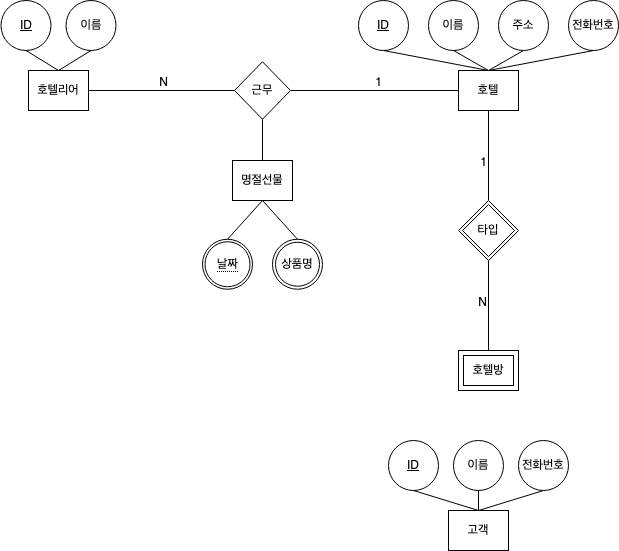

The diagram above was exported from draw.io. Its source (the exported page's mxGraphModel, read from the mxfile embedded in the PNG):
<mxGraphModel dx="1190" dy="650" grid="1" gridSize="10" guides="1" tooltips="1" connect="1" arrows="0" fold="1" page="1" pageScale="1" pageWidth="827" pageHeight="1169" math="0" shadow="0">
  <root>
    <mxCell id="0" />
    <mxCell id="1" parent="0" />
    <mxCell id="tLw9c7BUZU8AaxYgP4gd-1" value="고객" style="rounded=0;whiteSpace=wrap;html=1;" vertex="1" parent="1">
      <mxGeometry x="570" y="520" width="60" height="40" as="geometry" />
    </mxCell>
    <mxCell id="tLw9c7BUZU8AaxYgP4gd-2" value="호텔" style="rounded=0;whiteSpace=wrap;html=1;" vertex="1" parent="1">
      <mxGeometry x="580" y="80" width="60" height="40" as="geometry" />
    </mxCell>
    <mxCell id="tLw9c7BUZU8AaxYgP4gd-3" value="호텔리어" style="rounded=0;whiteSpace=wrap;html=1;" vertex="1" parent="1">
      <mxGeometry x="150" y="80" width="60" height="40" as="geometry" />
    </mxCell>
    <mxCell id="tLw9c7BUZU8AaxYgP4gd-4" value="&lt;u&gt;ID&lt;/u&gt;" style="ellipse;whiteSpace=wrap;html=1;" vertex="1" parent="1">
      <mxGeometry x="510" y="450" width="50" height="50" as="geometry" />
    </mxCell>
    <mxCell id="tLw9c7BUZU8AaxYgP4gd-5" value="이름" style="ellipse;whiteSpace=wrap;html=1;" vertex="1" parent="1">
      <mxGeometry x="575" y="450" width="50" height="50" as="geometry" />
    </mxCell>
    <mxCell id="tLw9c7BUZU8AaxYgP4gd-7" value="전화번호" style="ellipse;whiteSpace=wrap;html=1;" vertex="1" parent="1">
      <mxGeometry x="640" y="450" width="50" height="50" as="geometry" />
    </mxCell>
    <mxCell id="tLw9c7BUZU8AaxYgP4gd-10" value="" style="endArrow=none;html=1;rounded=0;entryX=0.5;entryY=1;entryDx=0;entryDy=0;exitX=0.5;exitY=0;exitDx=0;exitDy=0;" edge="1" parent="1" source="tLw9c7BUZU8AaxYgP4gd-1" target="tLw9c7BUZU8AaxYgP4gd-4">
      <mxGeometry width="50" height="50" relative="1" as="geometry">
        <mxPoint x="800" y="740" as="sourcePoint" />
        <mxPoint x="850" y="690" as="targetPoint" />
      </mxGeometry>
    </mxCell>
    <mxCell id="tLw9c7BUZU8AaxYgP4gd-11" value="" style="endArrow=none;html=1;rounded=0;entryX=0.5;entryY=1;entryDx=0;entryDy=0;" edge="1" parent="1" source="tLw9c7BUZU8AaxYgP4gd-1" target="tLw9c7BUZU8AaxYgP4gd-5">
      <mxGeometry width="50" height="50" relative="1" as="geometry">
        <mxPoint x="800" y="740" as="sourcePoint" />
        <mxPoint x="850" y="690" as="targetPoint" />
      </mxGeometry>
    </mxCell>
    <mxCell id="tLw9c7BUZU8AaxYgP4gd-12" value="" style="endArrow=none;html=1;rounded=0;entryX=0.5;entryY=1;entryDx=0;entryDy=0;exitX=0.5;exitY=0;exitDx=0;exitDy=0;" edge="1" parent="1" source="tLw9c7BUZU8AaxYgP4gd-1" target="tLw9c7BUZU8AaxYgP4gd-7">
      <mxGeometry width="50" height="50" relative="1" as="geometry">
        <mxPoint x="800" y="740" as="sourcePoint" />
        <mxPoint x="850" y="690" as="targetPoint" />
      </mxGeometry>
    </mxCell>
    <mxCell id="tLw9c7BUZU8AaxYgP4gd-13" value="&lt;u&gt;ID&lt;/u&gt;" style="ellipse;whiteSpace=wrap;html=1;" vertex="1" parent="1">
      <mxGeometry x="480" y="10" width="50" height="50" as="geometry" />
    </mxCell>
    <mxCell id="tLw9c7BUZU8AaxYgP4gd-14" value="이름" style="ellipse;whiteSpace=wrap;html=1;" vertex="1" parent="1">
      <mxGeometry x="550" y="10" width="50" height="50" as="geometry" />
    </mxCell>
    <mxCell id="tLw9c7BUZU8AaxYgP4gd-15" value="전화번호" style="ellipse;whiteSpace=wrap;html=1;" vertex="1" parent="1">
      <mxGeometry x="690" y="10" width="50" height="50" as="geometry" />
    </mxCell>
    <mxCell id="tLw9c7BUZU8AaxYgP4gd-16" value="주소" style="ellipse;whiteSpace=wrap;html=1;" vertex="1" parent="1">
      <mxGeometry x="620" y="10" width="50" height="50" as="geometry" />
    </mxCell>
    <mxCell id="tLw9c7BUZU8AaxYgP4gd-18" value="" style="endArrow=none;html=1;rounded=0;entryX=0.5;entryY=1;entryDx=0;entryDy=0;exitX=0.5;exitY=0;exitDx=0;exitDy=0;" edge="1" parent="1" source="tLw9c7BUZU8AaxYgP4gd-2" target="tLw9c7BUZU8AaxYgP4gd-13">
      <mxGeometry width="50" height="50" relative="1" as="geometry">
        <mxPoint x="300" y="160" as="sourcePoint" />
        <mxPoint x="350" y="110" as="targetPoint" />
      </mxGeometry>
    </mxCell>
    <mxCell id="tLw9c7BUZU8AaxYgP4gd-19" value="" style="endArrow=none;html=1;rounded=0;entryX=0.5;entryY=1;entryDx=0;entryDy=0;" edge="1" parent="1" target="tLw9c7BUZU8AaxYgP4gd-14">
      <mxGeometry width="50" height="50" relative="1" as="geometry">
        <mxPoint x="610" y="80" as="sourcePoint" />
        <mxPoint x="440" y="170" as="targetPoint" />
      </mxGeometry>
    </mxCell>
    <mxCell id="tLw9c7BUZU8AaxYgP4gd-20" value="" style="endArrow=none;html=1;rounded=0;entryX=0.5;entryY=1;entryDx=0;entryDy=0;" edge="1" parent="1" target="tLw9c7BUZU8AaxYgP4gd-16">
      <mxGeometry width="50" height="50" relative="1" as="geometry">
        <mxPoint x="610" y="80" as="sourcePoint" />
        <mxPoint x="440" y="170" as="targetPoint" />
      </mxGeometry>
    </mxCell>
    <mxCell id="tLw9c7BUZU8AaxYgP4gd-21" value="" style="endArrow=none;html=1;rounded=0;entryX=0.5;entryY=1;entryDx=0;entryDy=0;exitX=0.5;exitY=0;exitDx=0;exitDy=0;" edge="1" parent="1" source="tLw9c7BUZU8AaxYgP4gd-2" target="tLw9c7BUZU8AaxYgP4gd-15">
      <mxGeometry width="50" height="50" relative="1" as="geometry">
        <mxPoint x="390" y="220" as="sourcePoint" />
        <mxPoint x="440" y="170" as="targetPoint" />
      </mxGeometry>
    </mxCell>
    <mxCell id="tLw9c7BUZU8AaxYgP4gd-27" value="타입" style="shape=rhombus;double=1;perimeter=rhombusPerimeter;whiteSpace=wrap;html=1;align=center;" vertex="1" parent="1">
      <mxGeometry x="580" y="210" width="60" height="60" as="geometry" />
    </mxCell>
    <mxCell id="tLw9c7BUZU8AaxYgP4gd-37" value="호텔방" style="shape=ext;margin=3;double=1;whiteSpace=wrap;html=1;align=center;" vertex="1" parent="1">
      <mxGeometry x="580" y="360" width="60" height="40" as="geometry" />
    </mxCell>
    <mxCell id="tLw9c7BUZU8AaxYgP4gd-40" value="&lt;u&gt;ID&lt;/u&gt;" style="ellipse;whiteSpace=wrap;html=1;" vertex="1" parent="1">
      <mxGeometry x="122.5" y="10" width="50" height="50" as="geometry" />
    </mxCell>
    <mxCell id="tLw9c7BUZU8AaxYgP4gd-41" value="이름" style="ellipse;whiteSpace=wrap;html=1;" vertex="1" parent="1">
      <mxGeometry x="187.5" y="10" width="50" height="50" as="geometry" />
    </mxCell>
    <mxCell id="tLw9c7BUZU8AaxYgP4gd-43" value="" style="endArrow=none;html=1;rounded=0;exitX=0.5;exitY=1;exitDx=0;exitDy=0;entryX=0.5;entryY=0;entryDx=0;entryDy=0;" edge="1" parent="1" source="tLw9c7BUZU8AaxYgP4gd-40" target="tLw9c7BUZU8AaxYgP4gd-3">
      <mxGeometry relative="1" as="geometry">
        <mxPoint x="320" y="-10" as="sourcePoint" />
        <mxPoint x="180" y="120" as="targetPoint" />
      </mxGeometry>
    </mxCell>
    <mxCell id="tLw9c7BUZU8AaxYgP4gd-44" value="" style="endArrow=none;html=1;rounded=0;exitX=0.5;exitY=1;exitDx=0;exitDy=0;entryX=0.5;entryY=0;entryDx=0;entryDy=0;" edge="1" parent="1" source="tLw9c7BUZU8AaxYgP4gd-41" target="tLw9c7BUZU8AaxYgP4gd-3">
      <mxGeometry relative="1" as="geometry">
        <mxPoint x="320" y="-10" as="sourcePoint" />
        <mxPoint x="180" y="120" as="targetPoint" />
      </mxGeometry>
    </mxCell>
    <mxCell id="tLw9c7BUZU8AaxYgP4gd-46" value="근무" style="shape=rhombus;perimeter=rhombusPerimeter;whiteSpace=wrap;html=1;align=center;" vertex="1" parent="1">
      <mxGeometry x="356" y="71.25" width="56" height="57.5" as="geometry" />
    </mxCell>
    <mxCell id="tLw9c7BUZU8AaxYgP4gd-49" value="명절선물" style="whiteSpace=wrap;html=1;align=center;" vertex="1" parent="1">
      <mxGeometry x="354" y="170" width="60" height="40" as="geometry" />
    </mxCell>
    <mxCell id="tLw9c7BUZU8AaxYgP4gd-50" value="" style="endArrow=none;html=1;rounded=0;entryX=0.5;entryY=0;entryDx=0;entryDy=0;exitX=0.5;exitY=1;exitDx=0;exitDy=0;" edge="1" parent="1" source="tLw9c7BUZU8AaxYgP4gd-46" target="tLw9c7BUZU8AaxYgP4gd-49">
      <mxGeometry relative="1" as="geometry">
        <mxPoint x="380" y="128.75" as="sourcePoint" />
        <mxPoint x="574" y="148.75" as="targetPoint" />
      </mxGeometry>
    </mxCell>
    <mxCell id="tLw9c7BUZU8AaxYgP4gd-52" value="상품명" style="ellipse;shape=doubleEllipse;margin=3;whiteSpace=wrap;html=1;align=center;" vertex="1" parent="1">
      <mxGeometry x="394" y="248.75" width="50" height="50" as="geometry" />
    </mxCell>
    <mxCell id="tLw9c7BUZU8AaxYgP4gd-54" value="" style="endArrow=none;html=1;rounded=0;exitX=0.5;exitY=1;exitDx=0;exitDy=0;entryX=0.5;entryY=0;entryDx=0;entryDy=0;" edge="1" parent="1" source="tLw9c7BUZU8AaxYgP4gd-49" target="tLw9c7BUZU8AaxYgP4gd-52">
      <mxGeometry relative="1" as="geometry">
        <mxPoint x="414" y="148.75" as="sourcePoint" />
        <mxPoint x="574" y="148.75" as="targetPoint" />
      </mxGeometry>
    </mxCell>
    <mxCell id="tLw9c7BUZU8AaxYgP4gd-58" value="" style="endArrow=none;html=1;rounded=0;entryX=0.5;entryY=1;entryDx=0;entryDy=0;exitX=0.5;exitY=0;exitDx=0;exitDy=0;" edge="1" parent="1" source="tLw9c7BUZU8AaxYgP4gd-59" target="tLw9c7BUZU8AaxYgP4gd-49">
      <mxGeometry relative="1" as="geometry">
        <mxPoint x="334" y="228.75" as="sourcePoint" />
        <mxPoint x="474" y="278.75" as="targetPoint" />
      </mxGeometry>
    </mxCell>
    <mxCell id="tLw9c7BUZU8AaxYgP4gd-59" value="" style="ellipse;whiteSpace=wrap;html=1;fillStyle=auto;" vertex="1" parent="1">
      <mxGeometry x="324" y="248.75" width="50" height="50" as="geometry" />
    </mxCell>
    <mxCell id="tLw9c7BUZU8AaxYgP4gd-57" value="&lt;span style=&quot;border-bottom: 1px dotted&quot;&gt;날짜&lt;br&gt;&lt;/span&gt;" style="ellipse;whiteSpace=wrap;html=1;align=center;" vertex="1" parent="1">
      <mxGeometry x="326.5" y="251.25" width="45" height="45" as="geometry" />
    </mxCell>
    <mxCell id="tLw9c7BUZU8AaxYgP4gd-60" value="" style="endArrow=none;html=1;rounded=0;exitX=1;exitY=0.5;exitDx=0;exitDy=0;entryX=0;entryY=0.5;entryDx=0;entryDy=0;align=center;labelPosition=center;verticalLabelPosition=middle;verticalAlign=middle;" edge="1" parent="1" source="tLw9c7BUZU8AaxYgP4gd-46" target="tLw9c7BUZU8AaxYgP4gd-2">
      <mxGeometry relative="1" as="geometry">
        <mxPoint x="350" y="290" as="sourcePoint" />
        <mxPoint x="510" y="290" as="targetPoint" />
      </mxGeometry>
    </mxCell>
    <mxCell id="tLw9c7BUZU8AaxYgP4gd-61" value="1" style="resizable=0;html=1;whiteSpace=wrap;align=right;verticalAlign=bottom;" connectable="0" vertex="1" parent="tLw9c7BUZU8AaxYgP4gd-60">
      <mxGeometry x="1" relative="1" as="geometry">
        <mxPoint x="-75" as="offset" />
      </mxGeometry>
    </mxCell>
    <mxCell id="tLw9c7BUZU8AaxYgP4gd-62" value="" style="endArrow=none;html=1;rounded=0;exitX=1;exitY=0.5;exitDx=0;exitDy=0;entryX=0;entryY=0.5;entryDx=0;entryDy=0;" edge="1" parent="1" source="tLw9c7BUZU8AaxYgP4gd-3" target="tLw9c7BUZU8AaxYgP4gd-46">
      <mxGeometry relative="1" as="geometry">
        <mxPoint x="219.9999999999999" y="360" as="sourcePoint" />
        <mxPoint x="371.9999999999998" y="255.625" as="targetPoint" />
      </mxGeometry>
    </mxCell>
    <mxCell id="tLw9c7BUZU8AaxYgP4gd-63" value="N" style="resizable=0;html=1;whiteSpace=wrap;align=right;verticalAlign=bottom;" connectable="0" vertex="1" parent="tLw9c7BUZU8AaxYgP4gd-62">
      <mxGeometry x="1" relative="1" as="geometry">
        <mxPoint x="-66" as="offset" />
      </mxGeometry>
    </mxCell>
    <mxCell id="tLw9c7BUZU8AaxYgP4gd-64" value="" style="endArrow=none;html=1;rounded=0;entryX=0.5;entryY=1;entryDx=0;entryDy=0;" edge="1" parent="1" source="tLw9c7BUZU8AaxYgP4gd-27" target="tLw9c7BUZU8AaxYgP4gd-2">
      <mxGeometry relative="1" as="geometry">
        <mxPoint x="350" y="270" as="sourcePoint" />
        <mxPoint x="510" y="270" as="targetPoint" />
      </mxGeometry>
    </mxCell>
    <mxCell id="tLw9c7BUZU8AaxYgP4gd-65" value="1" style="resizable=0;html=1;whiteSpace=wrap;align=right;verticalAlign=bottom;" connectable="0" vertex="1" parent="tLw9c7BUZU8AaxYgP4gd-64">
      <mxGeometry x="1" relative="1" as="geometry">
        <mxPoint y="60" as="offset" />
      </mxGeometry>
    </mxCell>
    <mxCell id="tLw9c7BUZU8AaxYgP4gd-66" value="" style="endArrow=none;html=1;rounded=0;entryX=0.5;entryY=1;entryDx=0;entryDy=0;exitX=0.5;exitY=0;exitDx=0;exitDy=0;" edge="1" parent="1" source="tLw9c7BUZU8AaxYgP4gd-37" target="tLw9c7BUZU8AaxYgP4gd-27">
      <mxGeometry relative="1" as="geometry">
        <mxPoint x="350" y="270" as="sourcePoint" />
        <mxPoint x="510" y="270" as="targetPoint" />
      </mxGeometry>
    </mxCell>
    <mxCell id="tLw9c7BUZU8AaxYgP4gd-67" value="N" style="resizable=0;html=1;whiteSpace=wrap;align=right;verticalAlign=bottom;" connectable="0" vertex="1" parent="tLw9c7BUZU8AaxYgP4gd-66">
      <mxGeometry x="1" relative="1" as="geometry">
        <mxPoint y="50" as="offset" />
      </mxGeometry>
    </mxCell>
  </root>
</mxGraphModel>